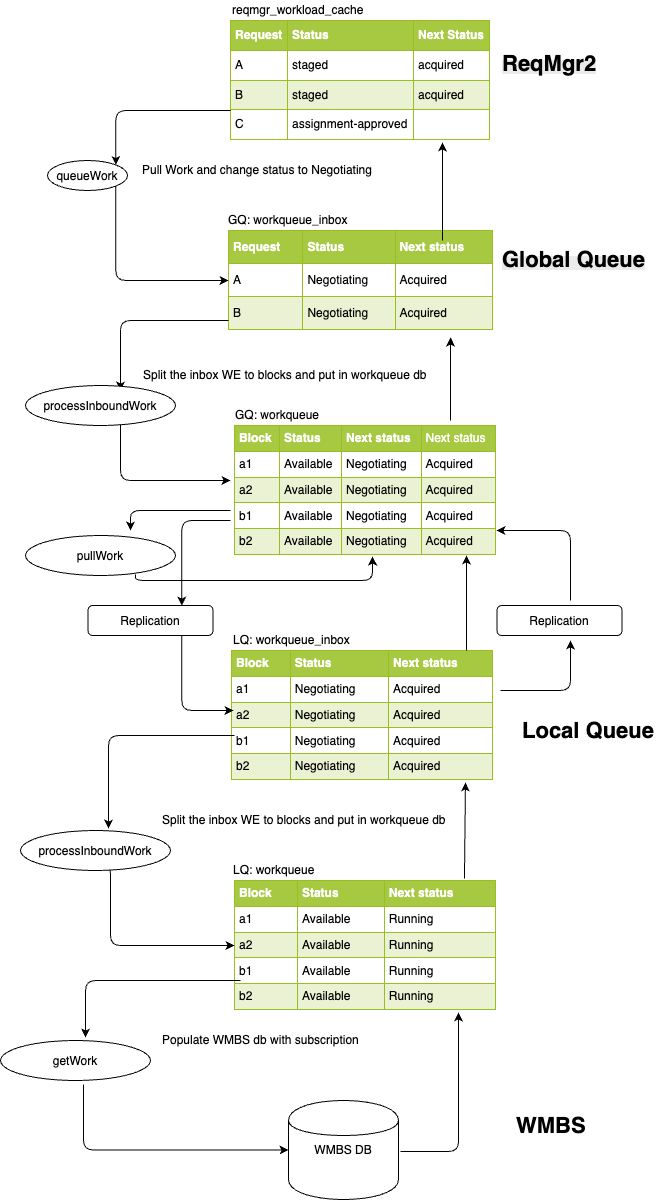

The diagram above was exported from draw.io. Its source (the exported page's mxGraphModel, read from the mxfile embedded in the PNG):
<mxGraphModel dx="1194" dy="601" grid="1" gridSize="10" guides="1" tooltips="1" connect="1" arrows="1" fold="1" page="1" pageScale="1" pageWidth="826" pageHeight="1169" background="#ffffff" math="0" shadow="0">
  <root>
    <mxCell id="0" />
    <mxCell id="1" parent="0" />
    <object label="&lt;table border=&quot;1&quot; width=&quot;100%&quot; cellpadding=&quot;4&quot; style=&quot;width: 100% ; height: 100% ; border-collapse: collapse&quot;&gt;&lt;tbody&gt;&lt;tr style=&quot;background-color: #a7c942 ; color: #ffffff ; border: 1px solid #98bf21&quot;&gt;&lt;th align=&quot;left&quot;&gt;Request&lt;/th&gt;&lt;th align=&quot;left&quot;&gt;Status&lt;/th&gt;&lt;th align=&quot;left&quot;&gt;Next Status&lt;/th&gt;&lt;/tr&gt;&lt;tr style=&quot;border: 1px solid #98bf21&quot;&gt;&lt;td&gt;A&lt;/td&gt;&lt;td&gt;staged&lt;/td&gt;&lt;td&gt;acquired&lt;/td&gt;&lt;/tr&gt;&lt;tr style=&quot;background-color: #eaf2d3 ; border: 1px solid #98bf21&quot;&gt;&lt;td&gt;B&lt;/td&gt;&lt;td&gt;staged&lt;/td&gt;&lt;td&gt;acquired&lt;/td&gt;&lt;/tr&gt;&lt;tr style=&quot;border: 1px solid #98bf21&quot;&gt;&lt;td&gt;C&lt;/td&gt;&lt;td&gt;assignment-approved&lt;/td&gt;&lt;td&gt;&lt;br&gt;&lt;/td&gt;&lt;/tr&gt;&lt;/tbody&gt;&lt;/table&gt;" id="5">
      <mxCell style="text;html=1;fillColor=#ffffff;overflow=fill;rounded=0;direction=west;" parent="1" vertex="1">
        <mxGeometry x="300" y="90" width="260" height="120" as="geometry" />
      </mxCell>
    </object>
    <object label="&lt;table border=&quot;1&quot; width=&quot;100%&quot; cellpadding=&quot;4&quot; style=&quot;width: 100% ; height: 100% ; border-collapse: collapse&quot;&gt;&lt;tbody&gt;&lt;tr style=&quot;background-color: #a7c942 ; color: #ffffff ; border: 1px solid #98bf21&quot;&gt;&lt;th align=&quot;left&quot;&gt;Request&lt;/th&gt;&lt;th align=&quot;left&quot;&gt;Status&lt;/th&gt;&lt;th align=&quot;left&quot;&gt;Next status&lt;/th&gt;&lt;/tr&gt;&lt;tr style=&quot;border: 1px solid #98bf21&quot;&gt;&lt;td&gt;A&lt;/td&gt;&lt;td&gt;Negotiating&lt;/td&gt;&lt;td&gt;Acquired&lt;/td&gt;&lt;/tr&gt;&lt;tr style=&quot;background-color: #eaf2d3 ; border: 1px solid #98bf21&quot;&gt;&lt;td&gt;B&lt;/td&gt;&lt;td&gt;Negotiating&lt;/td&gt;&lt;td&gt;Acquired&lt;/td&gt;&lt;/tr&gt;&lt;/tbody&gt;&lt;/table&gt;" id="6">
      <mxCell style="text;html=1;fillColor=#ffffff;overflow=fill;rounded=0;direction=west;" parent="1" vertex="1">
        <mxGeometry x="298" y="300" width="265" height="100" as="geometry" />
      </mxCell>
    </object>
    <mxCell id="14" value="reqmgr_workload_cache" style="text;html=1;resizable=0;autosize=1;align=left;verticalAlign=top;spacingTop=-4;points=[];" parent="1" vertex="1">
      <mxGeometry x="300" y="70" width="150" height="20" as="geometry" />
    </mxCell>
    <mxCell id="16" value="queueWork" style="ellipse" parent="1" vertex="1">
      <mxGeometry x="117" y="230" width="80" height="30" as="geometry" />
    </mxCell>
    <mxCell id="21" value="replicate" style="rounded=1;" parent="1" vertex="1">
      <mxGeometry x="117" y="610" width="80" height="30" as="geometry" />
    </mxCell>
    <mxCell id="23" value="Replication" style="rounded=1;" parent="1" vertex="1">
      <mxGeometry x="157.5" y="675" width="125" height="30" as="geometry" />
    </mxCell>
    <mxCell id="40" value="" style="edgeStyle=segmentEdgeStyle;endArrow=classic;html=1;exitX=1;exitY=0.25;entryX=1;entryY=0;" parent="1" source="5" target="16" edge="1">
      <mxGeometry width="50" height="50" relative="1" as="geometry">
        <mxPoint x="20" y="60" as="sourcePoint" />
        <mxPoint x="200" y="220" as="targetPoint" />
        <Array as="points">
          <mxPoint x="185" y="180" />
        </Array>
      </mxGeometry>
    </mxCell>
    <mxCell id="42" value="" style="edgeStyle=segmentEdgeStyle;endArrow=classic;html=1;exitX=1;exitY=1;entryX=1;entryY=0.5;" parent="1" source="16" target="6" edge="1">
      <mxGeometry width="50" height="50" relative="1" as="geometry">
        <mxPoint x="20" y="60" as="sourcePoint" />
        <mxPoint x="290" y="340" as="targetPoint" />
        <Array as="points">
          <mxPoint x="185" y="350" />
        </Array>
      </mxGeometry>
    </mxCell>
    <mxCell id="44" value="GQ: workqueue_inbox" style="text;html=1;resizable=0;points=[];autosize=1;align=left;verticalAlign=top;spacingTop=-4;" parent="1" vertex="1">
      <mxGeometry x="296" y="280" width="130" height="20" as="geometry" />
    </mxCell>
    <mxCell id="50" value="Pull Work and change status to Negotiating" style="text;html=1;resizable=0;autosize=1;align=left;verticalAlign=top;spacingTop=-4;points=[];" parent="1" vertex="1">
      <mxGeometry x="210" y="230" width="250" height="20" as="geometry" />
    </mxCell>
    <mxCell id="54" value="&lt;table border=&quot;1&quot; width=&quot;100%&quot; cellpadding=&quot;4&quot; style=&quot;width: 100% ; height: 100% ; border-collapse: collapse&quot;&gt;&lt;tbody&gt;&lt;tr style=&quot;background-color: #a7c942 ; color: #ffffff ; border: 1px solid #98bf21&quot;&gt;&lt;th align=&quot;left&quot;&gt;Block&lt;/th&gt;&lt;th align=&quot;left&quot;&gt;Status&lt;/th&gt;&lt;th align=&quot;left&quot;&gt;Next status&lt;/th&gt;&lt;td&gt;Next status&lt;/td&gt;&lt;/tr&gt;&lt;tr style=&quot;border: 1px solid #98bf21&quot;&gt;&lt;td&gt;a1&lt;/td&gt;&lt;td&gt;Available&lt;/td&gt;&lt;td&gt;&lt;span&gt;Negotiating&lt;/span&gt;&lt;br&gt;&lt;/td&gt;&lt;td&gt;Acquired&lt;/td&gt;&lt;/tr&gt;&lt;tr style=&quot;background-color: #eaf2d3 ; border: 1px solid #98bf21&quot;&gt;&lt;td&gt;a2&lt;/td&gt;&lt;td&gt;Available&lt;/td&gt;&lt;td&gt;&lt;span&gt;Negotiating&lt;/span&gt;&lt;br&gt;&lt;/td&gt;&lt;td&gt;Acquired&lt;/td&gt;&lt;/tr&gt;&lt;tr style=&quot;border: 1px solid #98bf21&quot;&gt;&lt;td&gt;b1&lt;/td&gt;&lt;td&gt;Available&lt;/td&gt;&lt;td&gt;&lt;span&gt;Negotiating&lt;/span&gt;&lt;br&gt;&lt;/td&gt;&lt;td&gt;Acquired&lt;/td&gt;&lt;/tr&gt;&lt;tr style=&quot;background-color: #eaf2d3 ; border: 1px solid #98bf21&quot;&gt;&lt;td&gt;b2&lt;/td&gt;&lt;td&gt;Available&lt;/td&gt;&lt;td&gt;&lt;span&gt;Negotiating&lt;/span&gt;&lt;br&gt;&lt;/td&gt;&lt;td&gt;Acquired&lt;/td&gt;&lt;/tr&gt;&lt;/tbody&gt;&lt;/table&gt;" style="text;html=1;fillColor=#ffffff;overflow=fill;rounded=0;" parent="1" vertex="1">
      <mxGeometry x="304" y="495" width="262" height="130" as="geometry" />
    </mxCell>
    <mxCell id="55" value="" style="edgeStyle=segmentEdgeStyle;endArrow=classic;html=1;entryX=0.75;entryY=0;" parent="1" edge="1">
      <mxGeometry width="50" height="50" relative="1" as="geometry">
        <mxPoint x="298" y="390" as="sourcePoint" />
        <mxPoint x="190" y="460" as="targetPoint" />
        <Array as="points">
          <mxPoint x="190" y="390" />
        </Array>
      </mxGeometry>
    </mxCell>
    <mxCell id="56" value="" style="edgeStyle=segmentEdgeStyle;endArrow=classic;html=1;exitX=0.75;exitY=1;" parent="1" edge="1">
      <mxGeometry x="200" y="400" width="50" height="50" as="geometry">
        <mxPoint x="190" y="490" as="sourcePoint" />
        <mxPoint x="300" y="550" as="targetPoint" />
        <Array as="points">
          <mxPoint x="190" y="550" />
        </Array>
      </mxGeometry>
    </mxCell>
    <mxCell id="57" value="processInboundWork" style="ellipse" parent="1" vertex="1">
      <mxGeometry x="95" y="455" width="150" height="40" as="geometry" />
    </mxCell>
    <mxCell id="67" value="pullWork" style="ellipse" parent="1" vertex="1">
      <mxGeometry x="95" y="605" width="150" height="40" as="geometry" />
    </mxCell>
    <mxCell id="59" value="Split the inbox WE to blocks and put in workqueue db" style="text;html=1;resizable=0;points=[];autosize=1;align=left;verticalAlign=top;spacingTop=-4;" parent="1" vertex="1">
      <mxGeometry x="211" y="435" width="300" height="20" as="geometry" />
    </mxCell>
    <mxCell id="60" value="" style="edgeStyle=elbowEdgeStyle;elbow=vertical;endArrow=classic;html=1;entryX=0.162;entryY=-0.07;entryPerimeter=0;" parent="1" target="6" edge="1">
      <mxGeometry width="50" height="50" relative="1" as="geometry">
        <mxPoint x="520" y="490" as="sourcePoint" />
        <mxPoint x="480" y="428" as="targetPoint" />
        <Array as="points">
          <mxPoint x="470" y="478" />
        </Array>
      </mxGeometry>
    </mxCell>
    <mxCell id="62" value="" style="edgeStyle=elbowEdgeStyle;elbow=vertical;endArrow=classic;html=1;" parent="1" edge="1">
      <mxGeometry width="50" height="50" relative="1" as="geometry">
        <mxPoint x="512" y="310" as="sourcePoint" />
        <mxPoint x="512" y="212" as="targetPoint" />
      </mxGeometry>
    </mxCell>
    <mxCell id="64" value="&lt;table border=&quot;1&quot; width=&quot;100%&quot; cellpadding=&quot;4&quot; style=&quot;width: 100% ; height: 100% ; border-collapse: collapse&quot;&gt;&lt;tbody&gt;&lt;tr style=&quot;background-color: #a7c942 ; color: #ffffff ; border: 1px solid #98bf21&quot;&gt;&lt;th align=&quot;left&quot;&gt;Block&lt;/th&gt;&lt;th align=&quot;left&quot;&gt;Status&lt;/th&gt;&lt;th align=&quot;left&quot;&gt;Next status&lt;/th&gt;&lt;/tr&gt;&lt;tr style=&quot;border: 1px solid #98bf21&quot;&gt;&lt;td&gt;a1&lt;/td&gt;&lt;td&gt;Negotiating&lt;/td&gt;&lt;td&gt;Acquired&lt;/td&gt;&lt;/tr&gt;&lt;tr style=&quot;background-color: #eaf2d3 ; border: 1px solid #98bf21&quot;&gt;&lt;td&gt;a2&lt;/td&gt;&lt;td&gt;&lt;span&gt;Negotiating&lt;/span&gt;&lt;/td&gt;&lt;td&gt;Acquired&lt;/td&gt;&lt;/tr&gt;&lt;tr style=&quot;border: 1px solid #98bf21&quot;&gt;&lt;td&gt;b1&lt;/td&gt;&lt;td&gt;&lt;span&gt;Negotiating&lt;/span&gt;&lt;/td&gt;&lt;td&gt;Acquired&lt;/td&gt;&lt;/tr&gt;&lt;tr style=&quot;background-color: #eaf2d3 ; border: 1px solid #98bf21&quot;&gt;&lt;td&gt;b2&lt;/td&gt;&lt;td&gt;&lt;span&gt;Negotiating&lt;/span&gt;&lt;/td&gt;&lt;td&gt;&lt;span&gt;Acquired&lt;/span&gt;&lt;br&gt;&lt;/td&gt;&lt;/tr&gt;&lt;/tbody&gt;&lt;/table&gt;" style="text;html=1;fillColor=#ffffff;overflow=fill;rounded=0;" parent="1" vertex="1">
      <mxGeometry x="301" y="720" width="262" height="130" as="geometry" />
    </mxCell>
    <mxCell id="65" value="LQ: workqueue_inbox&lt;div&gt;&lt;br&gt;&lt;/div&gt;" style="text;html=1;resizable=0;points=[];autosize=1;align=left;verticalAlign=top;spacingTop=-4;" parent="1" vertex="1">
      <mxGeometry x="301" y="700" width="130" height="30" as="geometry" />
    </mxCell>
    <mxCell id="69" value="" style="edgeStyle=segmentEdgeStyle;endArrow=classic;html=1;" parent="1" edge="1">
      <mxGeometry width="50" height="50" relative="1" as="geometry">
        <mxPoint x="300" y="580" as="sourcePoint" />
        <mxPoint x="200" y="600" as="targetPoint" />
      </mxGeometry>
    </mxCell>
    <mxCell id="70" value="" style="edgeStyle=segmentEdgeStyle;endArrow=classic;html=1;entryX=0.527;entryY=1.008;exitX=0.733;exitY=0.975;exitPerimeter=0;entryPerimeter=0;" parent="1" source="67" target="54" edge="1">
      <mxGeometry width="50" height="50" relative="1" as="geometry">
        <mxPoint x="211" y="675" as="sourcePoint" />
        <mxPoint x="261" y="625" as="targetPoint" />
        <Array as="points">
          <mxPoint x="205" y="650" />
          <mxPoint x="442" y="650" />
        </Array>
      </mxGeometry>
    </mxCell>
    <mxCell id="71" value="" style="edgeStyle=segmentEdgeStyle;endArrow=classic;html=1;entryX=0.75;entryY=0;" parent="1" target="23" edge="1">
      <mxGeometry x="210" y="590" width="50" height="50" as="geometry">
        <mxPoint x="300" y="590" as="sourcePoint" />
        <mxPoint x="210" y="610" as="targetPoint" />
        <Array as="points">
          <mxPoint x="251" y="590" />
        </Array>
      </mxGeometry>
    </mxCell>
    <mxCell id="72" value="" style="edgeStyle=segmentEdgeStyle;endArrow=classic;html=1;exitX=0.75;exitY=1;" parent="1" source="23" edge="1">
      <mxGeometry x="215" y="643" width="50" height="50" as="geometry">
        <mxPoint x="215" y="654" as="sourcePoint" />
        <mxPoint x="303" y="780" as="targetPoint" />
        <Array as="points">
          <mxPoint x="251" y="780" />
        </Array>
      </mxGeometry>
    </mxCell>
    <mxCell id="73" value="processInboundWork" style="ellipse" parent="1" vertex="1">
      <mxGeometry x="90" y="900" width="150" height="40" as="geometry" />
    </mxCell>
    <mxCell id="75" value="&lt;table border=&quot;1&quot; width=&quot;100%&quot; cellpadding=&quot;4&quot; style=&quot;width: 100% ; height: 100% ; border-collapse: collapse&quot;&gt;&lt;tbody&gt;&lt;tr style=&quot;background-color: #a7c942 ; color: #ffffff ; border: 1px solid #98bf21&quot;&gt;&lt;th align=&quot;left&quot;&gt;Block&lt;/th&gt;&lt;th align=&quot;left&quot;&gt;Status&lt;/th&gt;&lt;th align=&quot;left&quot;&gt;Next status&lt;/th&gt;&lt;/tr&gt;&lt;tr style=&quot;border: 1px solid #98bf21&quot;&gt;&lt;td&gt;a1&lt;/td&gt;&lt;td&gt;Available&lt;/td&gt;&lt;td&gt;Running&lt;/td&gt;&lt;/tr&gt;&lt;tr style=&quot;background-color: #eaf2d3 ; border: 1px solid #98bf21&quot;&gt;&lt;td&gt;a2&lt;/td&gt;&lt;td&gt;Available&lt;/td&gt;&lt;td&gt;Running&lt;/td&gt;&lt;/tr&gt;&lt;tr style=&quot;border: 1px solid #98bf21&quot;&gt;&lt;td&gt;b1&lt;/td&gt;&lt;td&gt;Available&lt;/td&gt;&lt;td&gt;Running&lt;/td&gt;&lt;/tr&gt;&lt;tr style=&quot;background-color: #eaf2d3 ; border: 1px solid #98bf21&quot;&gt;&lt;td&gt;b2&lt;/td&gt;&lt;td&gt;Available&lt;/td&gt;&lt;td&gt;&lt;span&gt;Running&lt;/span&gt;&lt;br&gt;&lt;/td&gt;&lt;/tr&gt;&lt;/tbody&gt;&lt;/table&gt;" style="text;html=1;fillColor=#ffffff;overflow=fill;rounded=0;" parent="1" vertex="1">
      <mxGeometry x="304" y="950" width="262" height="130" as="geometry" />
    </mxCell>
    <mxCell id="78" value="Split the inbox WE to blocks and put in workqueue db" style="text;html=1;resizable=0;points=[];autosize=1;align=left;verticalAlign=top;spacingTop=-4;" parent="1" vertex="1">
      <mxGeometry x="230" y="880" width="300" height="20" as="geometry" />
    </mxCell>
    <mxCell id="79" value="" style="edgeStyle=segmentEdgeStyle;endArrow=classic;html=1;entryX=0.587;entryY=-0.05;entryDx=0;entryDy=0;entryPerimeter=0;" parent="1" edge="1" target="73">
      <mxGeometry x="196" y="805" width="50" height="50" as="geometry">
        <mxPoint x="304" y="805" as="sourcePoint" />
        <mxPoint x="143" y="890" as="targetPoint" />
        <Array as="points">
          <mxPoint x="178" y="805" />
        </Array>
      </mxGeometry>
    </mxCell>
    <mxCell id="80" value="" style="edgeStyle=segmentEdgeStyle;endArrow=classic;html=1;exitX=0.593;exitY=1;exitPerimeter=0;entryX=0;entryY=0.5;entryDx=0;entryDy=0;" parent="1" source="73" edge="1" target="75">
      <mxGeometry x="160" y="892" width="50" height="50" as="geometry">
        <mxPoint x="150" y="982" as="sourcePoint" />
        <mxPoint x="300" y="1042" as="targetPoint" />
        <Array as="points">
          <mxPoint x="180" y="940" />
          <mxPoint x="180" y="1015" />
        </Array>
      </mxGeometry>
    </mxCell>
    <mxCell id="81" value="LQ: workqueue" style="text;html=1;resizable=0;points=[];autosize=1;align=left;verticalAlign=top;spacingTop=-4;" parent="1" vertex="1">
      <mxGeometry x="301" y="930" width="100" height="20" as="geometry" />
    </mxCell>
    <mxCell id="83" value="" style="edgeStyle=elbowEdgeStyle;elbow=vertical;endArrow=classic;html=1;exitX=0.878;exitY=-0.015;exitPerimeter=0;entryX=0.893;entryY=1.015;entryDx=0;entryDy=0;entryPerimeter=0;exitDx=0;exitDy=0;" parent="1" edge="1" target="64" source="75">
      <mxGeometry x="405" y="883" width="50" height="50" as="geometry">
        <mxPoint x="416" y="970" as="sourcePoint" />
        <mxPoint x="512" y="870" as="targetPoint" />
        <Array as="points">
          <mxPoint x="486" y="941" />
        </Array>
      </mxGeometry>
    </mxCell>
    <mxCell id="84" value="Replication" style="rounded=1;" parent="1" vertex="1">
      <mxGeometry x="566.5" y="675" width="125" height="30" as="geometry" />
    </mxCell>
    <mxCell id="85" value="" style="edgeStyle=segmentEdgeStyle;endArrow=classic;html=1;" parent="1" edge="1">
      <mxGeometry width="50" height="50" relative="1" as="geometry">
        <mxPoint x="570" y="760" as="sourcePoint" />
        <mxPoint x="640" y="710" as="targetPoint" />
      </mxGeometry>
    </mxCell>
    <mxCell id="86" value="" style="edgeStyle=segmentEdgeStyle;endArrow=classic;html=1;entryX=1;entryY=0.808;entryDx=0;entryDy=0;entryPerimeter=0;" parent="1" edge="1" target="54">
      <mxGeometry x="580" y="720" width="50" height="50" as="geometry">
        <mxPoint x="640" y="670" as="sourcePoint" />
        <mxPoint x="600" y="560" as="targetPoint" />
        <Array as="points">
          <mxPoint x="640" y="600" />
        </Array>
      </mxGeometry>
    </mxCell>
    <mxCell id="87" value="" style="edgeStyle=segmentEdgeStyle;endArrow=classic;html=1;" parent="1" source="64" edge="1">
      <mxGeometry width="50" height="50" relative="1" as="geometry">
        <mxPoint x="486" y="675" as="sourcePoint" />
        <mxPoint x="536" y="625" as="targetPoint" />
        <Array as="points" />
      </mxGeometry>
    </mxCell>
    <mxCell id="88" value="getWork" style="ellipse" parent="1" vertex="1">
      <mxGeometry x="70" y="1110" width="150" height="40" as="geometry" />
    </mxCell>
    <mxCell id="90" value="Populate WMBS db with subscription" style="text;html=1;resizable=0;points=[];autosize=1;align=left;verticalAlign=top;spacingTop=-4;" parent="1" vertex="1">
      <mxGeometry x="230" y="1100" width="210" height="20" as="geometry" />
    </mxCell>
    <mxCell id="91" value="" style="edgeStyle=segmentEdgeStyle;endArrow=classic;html=1;exitX=0.023;exitY=0.769;exitDx=0;exitDy=0;exitPerimeter=0;entryX=0.567;entryY=-0.075;entryDx=0;entryDy=0;entryPerimeter=0;" parent="1" edge="1" target="88" source="75">
      <mxGeometry x="210" y="1079" width="50" height="50" as="geometry">
        <mxPoint x="300" y="1079" as="sourcePoint" />
        <mxPoint x="100" y="1070" as="targetPoint" />
        <Array as="points">
          <mxPoint x="155" y="1050" />
        </Array>
      </mxGeometry>
    </mxCell>
    <mxCell id="94" value="WMBS DB" style="shape=cylinder;whiteSpace=wrap;html=1;" parent="1" vertex="1">
      <mxGeometry x="358" y="1170" width="110" height="99" as="geometry" />
    </mxCell>
    <mxCell id="95" value="" style="edgeStyle=segmentEdgeStyle;endArrow=classic;html=1;exitX=0.553;exitY=1.1;exitPerimeter=0;exitDx=0;exitDy=0;entryX=0;entryY=0.5;entryDx=0;entryDy=0;" parent="1" edge="1" target="94" source="88">
      <mxGeometry x="180" y="1162" width="50" height="50" as="geometry">
        <mxPoint x="170" y="1200" as="sourcePoint" />
        <mxPoint x="320" y="1312" as="targetPoint" />
        <Array as="points">
          <mxPoint x="153" y="1220" />
        </Array>
      </mxGeometry>
    </mxCell>
    <mxCell id="96" value="" style="edgeStyle=elbowEdgeStyle;elbow=vertical;endArrow=classic;html=1;entryX=0.855;entryY=1.015;entryPerimeter=0;entryDx=0;entryDy=0;" parent="1" target="75" edge="1">
      <mxGeometry x="449" y="1163" width="50" height="50" as="geometry">
        <mxPoint x="470" y="1221" as="sourcePoint" />
        <mxPoint x="556" y="1150" as="targetPoint" />
        <Array as="points">
          <mxPoint x="530" y="1221" />
        </Array>
      </mxGeometry>
    </mxCell>
    <mxCell id="97" value="&lt;b&gt;&lt;font style=&quot;font-size: 22px&quot;&gt;Local Queue&lt;/font&gt;&lt;/b&gt;" style="text;html=1;resizable=0;points=[];autosize=1;align=left;verticalAlign=top;spacingTop=-4;fontStyle=1" parent="1" vertex="1">
      <mxGeometry x="590" y="785" width="150" height="20" as="geometry" />
    </mxCell>
    <mxCell id="98" value="&lt;meta http-equiv=&quot;Content-Type&quot; content=&quot;text/html;charset=UTF-8&quot;&gt;&lt;b style=&quot;color: rgb(0, 0, 0); font-family: Helvetica; font-size: 12px; font-style: normal; font-variant: normal; letter-spacing: normal; line-height: 14.4px; orphans: auto; text-align: left; text-indent: 0px; text-transform: none; white-space: nowrap; widows: 1; word-spacing: 0px; -webkit-text-stroke-width: 0px; background-color: rgb(235, 235, 235);&quot;&gt;&lt;font style=&quot;font-size: 22px;&quot;&gt;Global Queue&lt;/font&gt;&lt;/b&gt;" style="text;html=1;" parent="1" vertex="1">
      <mxGeometry x="570" y="316" width="170" height="30" as="geometry" />
    </mxCell>
    <mxCell id="100" value="&lt;b&gt;&lt;font style=&quot;font-size: 22px&quot;&gt;WMBS&lt;/font&gt;&lt;/b&gt;" style="text;html=1;resizable=0;points=[];autosize=1;align=left;verticalAlign=top;spacingTop=-4;" parent="1" vertex="1">
      <mxGeometry x="584" y="1180" width="90" height="20" as="geometry" />
    </mxCell>
    <mxCell id="103" value="&lt;b style=&quot;color: rgb(0 , 0 , 0) ; font-family: &amp;quot;helvetica&amp;quot; ; font-size: 12px ; font-style: normal ; font-variant: normal ; letter-spacing: normal ; line-height: 14.4px ; text-align: left ; text-indent: 0px ; text-transform: none ; white-space: nowrap ; word-spacing: 0px ; background-color: rgb(235 , 235 , 235)&quot;&gt;&lt;font style=&quot;font-size: 22px&quot;&gt;ReqMgr2&lt;/font&gt;&lt;/b&gt;" style="text;html=1;" parent="1" vertex="1">
      <mxGeometry x="570" y="120" width="170" height="30" as="geometry" />
    </mxCell>
    <mxCell id="x2BYrLr6mBePkXB-8l8d-103" value="GQ: workqueue" style="text;html=1;resizable=0;points=[];autosize=1;align=left;verticalAlign=top;spacingTop=-4;" vertex="1" parent="1">
      <mxGeometry x="303" y="475" width="110" height="20" as="geometry" />
    </mxCell>
  </root>
</mxGraphModel>